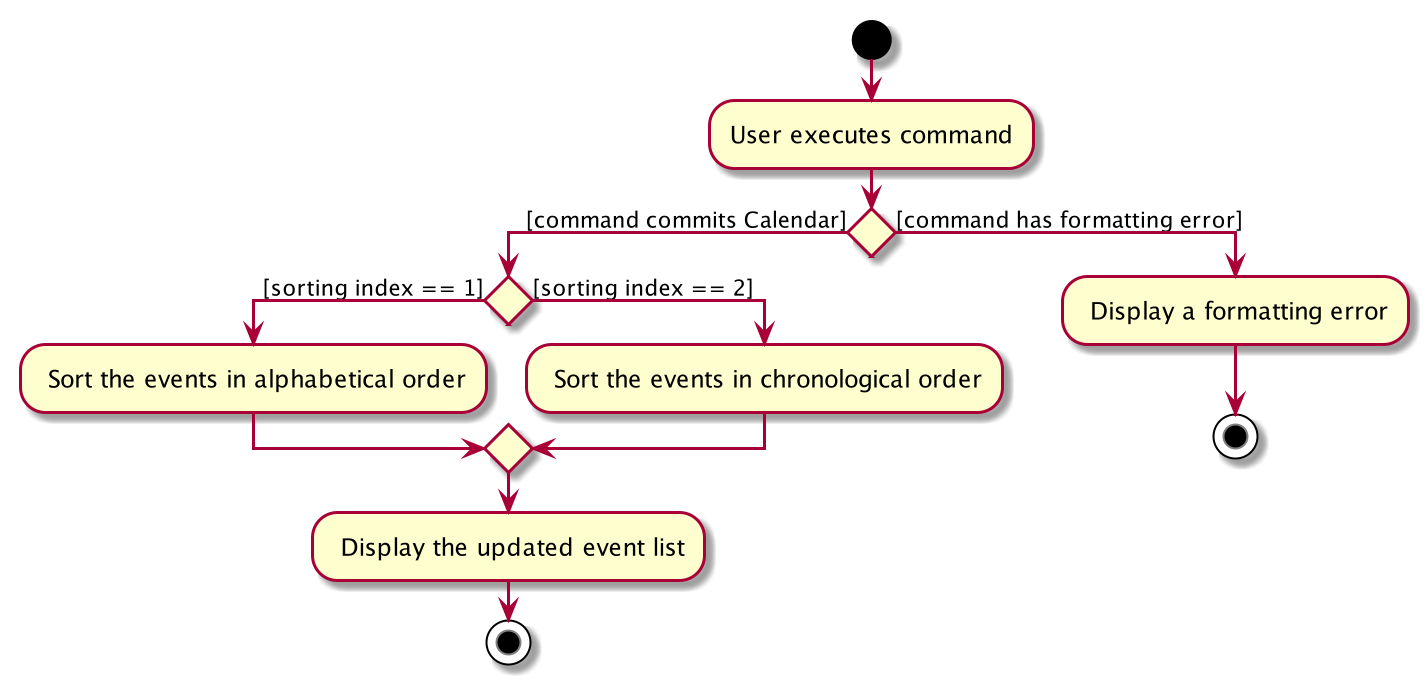

The diagram above was rendered by PlantUML. Its source (embedded in the PNG):
@startuml
start
:User executes command;


if () then ([command commits Calendar])
if () then ([sorting index == 1])
    : Sort the events in alphabetical order;
else ([sorting index == 2])
    : Sort the events in chronological order;
endif
    : Display the updated event list;
    stop
else ([command has formatting error])
    : Display a formatting error;
stop
@enduml